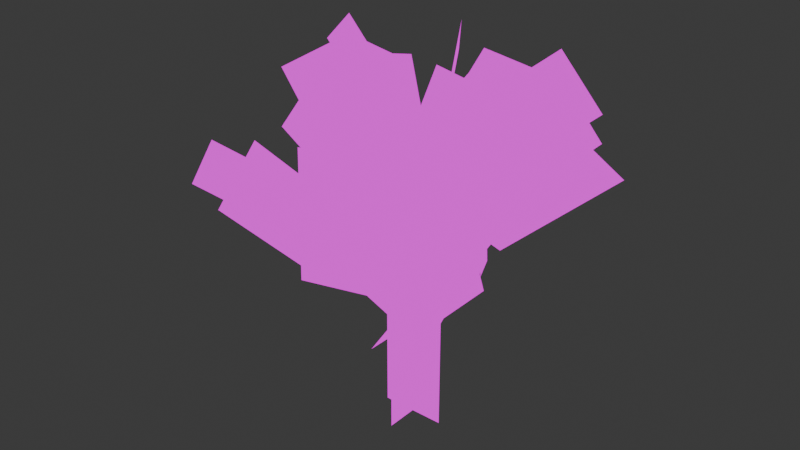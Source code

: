 # Source: birch.blend  (saved by Blender 4.2.66; exported with 4.5.12 LTS)
import bpy
from mathutils import Matrix  # noqa: F401  (used for matrix-valued properties, if any)

bpy.ops.wm.read_factory_settings(use_empty=True)
scene = bpy.context.scene
scene.name = 'Scene'

# ---- collections
col_collection = bpy.data.collections.new('Collection'); scene.collection.children.link(col_collection)

# ---- images (referenced by path relative to the original .blend; pixels are not part of the script)
import os
ASSET_DIR = os.environ.get("B2B_ASSET_DIR", "")  # directory of the original .blend (textures are referenced by path, not embedded)
HERE = os.path.dirname(os.path.abspath(__file__))  # packed textures are extracted next to this script under _unpacked/

def load_image(name, relpath, width, height, colorspace="sRGB"):
    """Load a texture the original file referenced (path relative to the .blend, or extracted next to this script)."""
    p = next((c for c in (os.path.join(HERE, relpath), os.path.join(ASSET_DIR, relpath)) if relpath and os.path.exists(c)), "")
    if p:
        img = bpy.data.images.load(p, check_existing=True)
        img.name = name
    else:  # same state as the original file: an image datablock whose file is absent (Cycles renders it pink)
        img = bpy.data.images.new(name, width, height)
        img.source = "FILE"
        img.filepath = "//" + (relpath or name)
    img.colorspace_settings.name = colorspace
    return img
img_foliage_png = load_image('foliage.png', 'foliage.png', 1024, 1024, 'sRGB')

# ---- materials (node trees are filled in below, after node groups)
mat_birch = bpy.data.materials.new('birch')
mat_birch.alpha_threshold = 0.0
mat_birch.roughness = 0.5
mat_birch.line_color = (0.0, 0.0, 0.0, 1.0)

# ---- material node trees
mat_birch.use_nodes = True; mat_birch.node_tree.nodes.clear()
_N = mat_birch.node_tree.nodes; _L = mat_birch.node_tree.links
n0 = _N.new('ShaderNodeOutputMaterial'); n0.name = 'Material Output'; n0.location = (63, 281)
n1 = _N.new('ShaderNodeTexImage'); n1.name = 'Image Texture'; n1.location = (-728, 316)
n1.image = img_foliage_png
n1.interpolation = 'Closest'
n2 = _N.new('ShaderNodeEmission'); n2.name = 'Emission'; n2.location = (-397, 369)
n3 = _N.new('ShaderNodeMixShader'); n3.name = 'Mix Shader'; n3.location = (-161, 281)
n4 = _N.new('ShaderNodeBsdfTransparent'); n4.name = 'Transparent BSDF'; n4.location = (-398, 130)
n4.inputs[0].default_value = (1.0, 1.0, 1.0, 0.0)
_L.new(n1.outputs[0], n2.inputs[0])
_L.new(n1.outputs[1], n3.inputs[0])
_L.new(n3.outputs[0], n0.inputs[0])
_L.new(n2.outputs[0], n3.inputs[2])
_L.new(n4.outputs[0], n3.inputs[1])
n0.is_active_output = True

# ---- world
world_world = bpy.data.worlds.new('World'); scene.world = world_world
world_world.use_nodes = True; world_world.node_tree.nodes.clear()
_N = world_world.node_tree.nodes; _L = world_world.node_tree.links
n0 = _N.new('ShaderNodeOutputWorld'); n0.name = 'World Output'; n0.location = (300, 300)
n1 = _N.new('ShaderNodeBackground'); n1.name = 'Background'; n1.location = (10, 300)
n1.inputs[0].default_value = (0.05088, 0.05088, 0.05088, 1.0)
_L.new(n1.outputs[0], n0.inputs[0])
n0.is_active_output = True
world_world.color = (0.05088, 0.05088, 0.05088)
world_world.sun_shadow_jitter_overblur = 0.0

# ---- meshes
me_plane = bpy.data.meshes.new('Plane')
me_plane.from_pydata([(-1.0, -1.0, 0.0), (1.0, -1.0, 0.0), (-1.0, 1.0, 0.0), (1.0, 1.0, 0.0), (-1.0, -7.55e-08, -0.5), (1.0, -7.55e-08, -0.5), (-1.0, 7.55e-08, 0.5), (1.0, 7.55e-08, 0.5), (-2.003, -1.05, 1.562), (-1.23, 1.529, 0.5663), (-1.46, -1.947, 1.93), (-0.6868, 0.6318, 0.9343), (-1.255, -1.154, 1.124), (-0.1445, -2.175, 0.1416), (-1.003, 2.707, 0.7612), (0.1074, 1.685, -0.2212), (-2.089, 1.723, 2.192), (-1.296, 0.0183, 0.8279), (-1.642, 3.188, 2.317), (-0.8501, 1.483, 0.9532), (-1.81, -1.867, 1.537), (-0.9081, -0.4689, 0.2397), (-1.319, -2.57, 2.115), (-0.4174, -1.172, 0.8181), (-2.542, 0.4942, -1.332), (-1.23, 0.9167, -1.044), (-2.646, 0.7074, -0.3498), (-1.334, 1.13, -0.06156), (-1.691, 2.628, 0.6528), (-0.604, 0.3937, 0.9574), (-1.707, 1.512, -1.268), (-0.6198, -0.7226, -0.963), (-2.412, 2.612, -2.242), (-1.693, 0.5245, -0.92), (-2.07, 4.265, -2.007), (-1.352, 2.177, -0.6853), (-2.315, 4.819, -0.5351), (-1.534, 1.655, -0.8909), (-2.286, 4.441, 0.4459), (-1.505, 1.278, 0.09018), (-2.267, 3.836, 1.17), (-1.559, 1.146, 0.1392), (-1.704, 4.576, 1.557), (-0.9957, 1.886, 0.5262), (-1.765, 4.599, -0.8557), (-1.556, 1.151, 0.1077), (-1.202, 5.339, -0.4686), (-0.9928, 1.891, 0.4948), (-1.192, 2.95, -0.4002), (-0.4694, -0.4022, -0.2708), (-0.7408, 3.911, 0.1587), (-0.01867, 0.558, 0.2881), (-2.767, -0.3771, 0.4997), (-1.533, -1.723, 0.1514), (-2.639, -0.3359, 1.481), (-1.405, -1.682, 1.133), (-1.08, -3.198, 0.1283), (-0.05497, -1.087, 0.8491), (-1.08, -0.9428, -1.523), (-0.05497, 1.169, -0.8026), (-1.729, -5.306, -0.9698), (-0.7786, -2.582, -0.6321), (-2.184, -3.848, -1.029), (-1.233, -1.124, -0.6917), (-1.466, -3.945, 0.8102), (-0.6861, -1.963, -0.4736), (-2.007, -3.274, 0.3302), (-1.226, -1.292, -0.9537), (-1.885, -3.122, -2.293), (-1.267, -1.147, -0.8208), (-1.327, -3.065, -2.839), (-0.7092, -1.09, -1.367), (-1.634, 0.3532, -2.288), (-0.915, -1.734, -0.9661), (-1.292, 2.006, -2.054), (-0.5736, -0.08163, -0.7314), (-1.971, -1.378, 0.9647), (-0.6377, -1.428, 0.9474), (-1.987, -2.494, -0.9557), (-0.6535, -2.545, -0.973), (-2.936, -3.419, 0.5316), (-1.914, -1.776, -0.4562), (-2.545, -3.683, 1.331), (-1.524, -2.04, 0.3432), (-2.667, -0.7603, 1.42), (-2.057, -1.7, -0.2952), (-2.115, -1.244, 1.927), (-1.505, -2.184, 0.2124), (-2.187, -3.006, 2.158), (-1.756, -1.336, 0.4596), (-1.579, -3.758, 2.321), (-1.148, -2.088, 0.6222), (-3.055, -0.6923, 1.328), (-1.912, -0.6377, 0.3003), (-2.78, 0.4601, 2.033), (-1.636, 0.5146, 1.006), (-2.074, -0.1693, -0.9591), (-0.7447, -0.3481, -1.075), (-1.995, 0.00665, 1.035), (-0.6649, -0.1722, 0.9195), (-2.801, -0.195, -1.096), (-1.634, 0.3621, -0.1704), (-2.502, -1.374, -1.768), (-1.334, -0.817, -0.8418), (-2.687, -1.747, -0.8316), (-1.613, 0.5552, -0.5522), (-2.305, -3.382, -0.7681), (-1.231, -1.079, -0.4887), (-2.804, 2.4, 1.447), (-2.105, -0.13, 0.3067), (-2.316, 2.383, 2.129), (-1.618, -0.1476, 0.9886), (-3.094, -0.8896, -0.7284), (-2.061, -0.6084, 0.5283), (-2.714, -0.1785, -1.47), (-1.681, 0.1026, -0.2132), (-2.926, 1.828, 0.05252), (-1.941, -0.6374, 0.596), (-2.486, 3.0, -0.4161), (-1.5, 0.5347, 0.1273)], [], [(0, 1, 3, 2), (4, 5, 7, 6), (8, 9, 11, 10), (12, 13, 15, 14), (16, 17, 19, 18), (20, 21, 23, 22), (24, 25, 27, 26), (28, 29, 31, 30), (32, 33, 35, 34), (36, 37, 39, 38), (40, 41, 43, 42), (44, 45, 47, 46), (48, 49, 51, 50), (52, 53, 55, 54), (56, 57, 59, 58), (60, 61, 63, 62), (64, 65, 67, 66), (68, 69, 71, 70), (72, 73, 75, 74), (76, 77, 79, 78), (80, 81, 83, 82), (84, 85, 87, 86), (88, 89, 91, 90), (92, 93, 95, 94), (96, 97, 99, 98), (100, 101, 103, 102), (104, 105, 107, 106), (108, 109, 111, 110), (112, 113, 115, 114), (116, 117, 119, 118)])
_uv = me_plane.uv_layers.new(name='UVMap')
_uv.uv.foreach_set('vector', [0.04688, 0.9844, 0.04688, 0.9375, 0.0625, 0.9375, 0.0625, 0.9844, 0.04688, 0.9844, 0.04688, 0.9375, 0.0625, 0.9375, 0.0625, 0.9844, 0.1094, 0.9844, 0.07812, 0.9844, 0.07812, 0.9688, 0.1094, 0.9688, 0.1094, 0.9688, 0.07812, 0.9688, 0.07812, 0.9375, 0.1094, 0.9375, 0.1094, 0.9844, 0.07812, 0.9844, 0.07812, 0.9688, 0.1094, 0.9688, 0.1094, 0.9844, 0.07812, 0.9844, 0.07812, 0.9688, 0.1094, 0.9688, 0.1094, 0.9844, 0.07812, 0.9844, 0.07812, 0.9688, 0.1094, 0.9688, 0.1094, 0.9688, 0.07812, 0.9688, 0.07812, 0.9375, 0.1094, 0.9375, 0.1094, 0.9844, 0.07812, 0.9844, 0.07812, 0.9688, 0.1094, 0.9688, 0.1094, 0.9844, 0.07812, 0.9844, 0.07812, 0.9688, 0.1094, 0.9688, 0.1094, 0.9844, 0.07812, 0.9844, 0.07812, 0.9688, 0.1094, 0.9688, 0.1094, 0.9844, 0.07812, 0.9844, 0.07812, 0.9688, 0.1094, 0.9688, 0.1094, 0.9844, 0.07812, 0.9844, 0.07812, 0.9688, 0.1094, 0.9688, 0.1094, 0.9844, 0.07812, 0.9844, 0.07812, 0.9688, 0.1094, 0.9688, 0.1094, 0.9688, 0.07812, 0.9688, 0.07812, 0.9375, 0.1094, 0.9375, 0.1094, 0.9844, 0.07812, 0.9844, 0.07812, 0.9688, 0.1094, 0.9688, 0.1094, 0.9844, 0.07812, 0.9844, 0.07812, 0.9688, 0.1094, 0.9688, 0.1094, 0.9844, 0.07812, 0.9844, 0.07812, 0.9688, 0.1094, 0.9688, 0.1094, 0.9844, 0.07812, 0.9844, 0.07812, 0.9688, 0.1094, 0.9688, 0.1094, 0.9688, 0.07812, 0.9688, 0.07812, 0.9375, 0.1094, 0.9375, 0.1094, 0.9844, 0.07812, 0.9844, 0.07812, 0.9688, 0.1094, 0.9688, 0.1094, 0.9844, 0.07812, 0.9844, 0.07812, 0.9688, 0.1094, 0.9688, 0.1094, 0.9844, 0.07812, 0.9844, 0.07812, 0.9688, 0.1094, 0.9688, 0.1094, 0.9844, 0.07812, 0.9844, 0.07812, 0.9688, 0.1094, 0.9688, 0.1094, 0.9688, 0.07812, 0.9688, 0.07812, 0.9375, 0.1094, 0.9375, 0.1094, 0.9844, 0.07812, 0.9844, 0.07812, 0.9688, 0.1094, 0.9688, 0.1094, 0.9844, 0.07812, 0.9844, 0.07812, 0.9688, 0.1094, 0.9688, 0.1094, 0.9844, 0.07812, 0.9844, 0.07812, 0.9688, 0.1094, 0.9688, 0.1094, 0.9844, 0.07812, 0.9844, 0.07812, 0.9688, 0.1094, 0.9688, 0.1094, 0.9844, 0.07812, 0.9844, 0.07812, 0.9688, 0.1094, 0.9688])
me_plane.materials.append(mat_birch)
me_plane.update()

# ---- objects
ob_birch = bpy.data.objects.new('birch', me_plane)

# ---- transforms, parenting, visibility, modifiers, constraints
ob_birch.location = (0.0, 0.0, 1.5)
ob_birch.rotation_euler = (-0.0, 1.571, 0.0)
ob_birch.scale = (1.5, 0.5, 1.0)

# ---- collection membership
col_collection.objects.link(ob_birch)

# ---- scene / render settings (as saved in the file)
scene.frame_start = 1; scene.frame_end = 250; scene.frame_set(1)
scene.render.engine = 'BLENDER_EEVEE_NEXT'
bpy.context.view_layer.update()

# ---- added for rendering (the .blend has no active camera): camera
cam_auto = bpy.data.cameras.new('AutoCamera')
cam_auto.lens = 50.0
cam_auto.sensor_width = 36.0
cam_auto.clip_end = 1000.0
ob_auto_camera = bpy.data.objects.new('AutoCamera', cam_auto)
scene.collection.objects.link(ob_auto_camera)
ob_auto_camera.location = (8.64703, -10.6789, 10.1952)
ob_auto_camera.rotation_euler = (1.09748, -7.21219e-08, 0.694738)
scene.camera = ob_auto_camera
bpy.context.view_layer.update()
